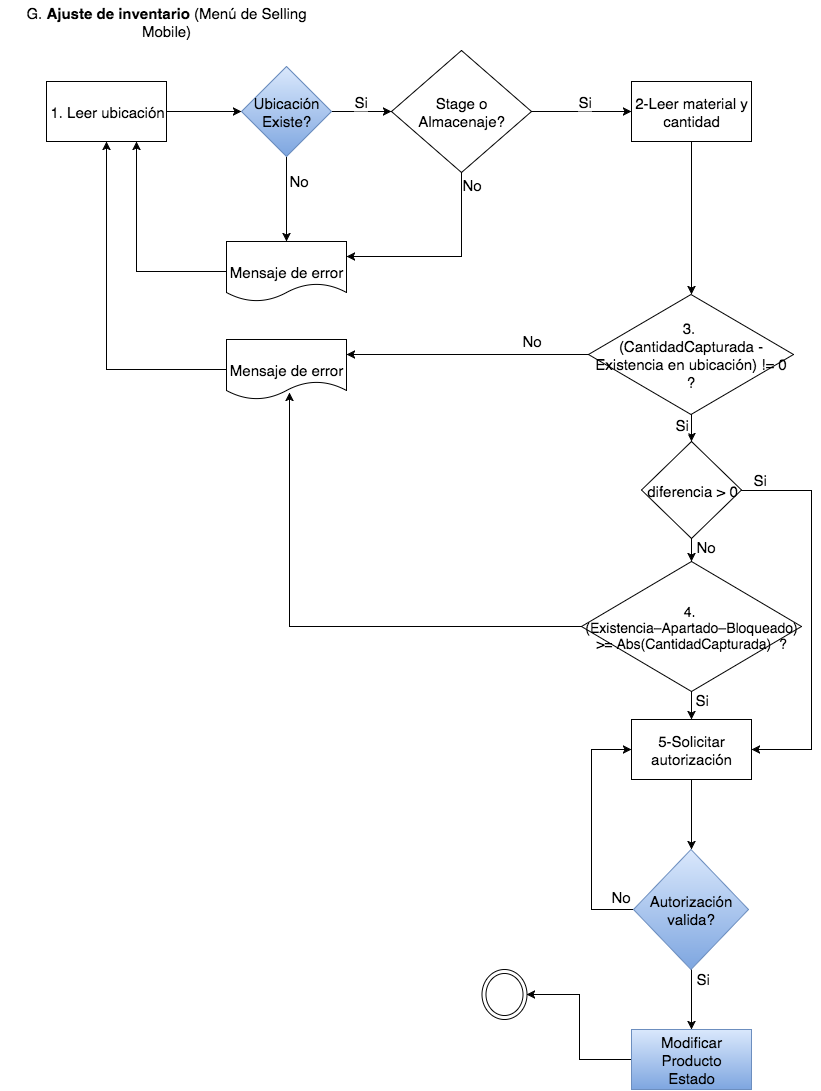

The diagram above was exported from draw.io. Its source (the exported page's mxGraphModel, read from the mxfile embedded in the PNG):
<mxGraphModel dx="1432" dy="679" grid="1" gridSize="10" guides="1" tooltips="1" connect="1" arrows="1" fold="1" page="1" pageScale="1" pageWidth="826" pageHeight="1169" background="#ffffff" math="0">
  <root>
    <mxCell id="0" />
    <mxCell id="1" parent="0" />
    <mxCell id="2" value="G.&amp;nbsp;&lt;b&gt;&lt;span lang=&quot;ES-TRAD&quot;&gt;Ajuste de inventario&lt;/span&gt;&lt;/b&gt;&amp;nbsp;(Menú de Selling Mobile)" style="text;html=1;strokeColor=none;fillColor=none;align=center;verticalAlign=middle;whiteSpace=wrap;overflow=hidden;fontSize=15;" parent="1" vertex="1">
      <mxGeometry width="330" height="40" as="geometry" />
    </mxCell>
    <mxCell id="3" style="edgeStyle=orthogonalEdgeStyle;rounded=0;html=1;exitX=1;exitY=0.5;entryX=0;entryY=0.5;fontSize=15;" parent="1" source="4" target="9" edge="1">
      <mxGeometry x="165" y="110" as="geometry" />
    </mxCell>
    <mxCell id="4" value="1. Leer ubicación" style="whiteSpace=wrap;html=1;fontSize=15;align=center;" parent="1" vertex="1">
      <mxGeometry x="45" y="80" width="120" height="60" as="geometry" />
    </mxCell>
    <mxCell id="5" style="edgeStyle=orthogonalEdgeStyle;rounded=0;html=1;exitX=1;exitY=0.5;entryX=0;entryY=0.5;fontSize=15;" parent="1" source="9" target="14" edge="1">
      <mxGeometry x="330" y="110" as="geometry" />
    </mxCell>
    <mxCell id="6" value="Si" style="text;html=1;resizable=0;points=[];;align=center;verticalAlign=middle;labelBackgroundColor=#ffffff;fontSize=15;" parent="5" vertex="1" connectable="0">
      <mxGeometry x="-0.0333" relative="1" as="geometry">
        <mxPoint y="-11" as="offset" />
      </mxGeometry>
    </mxCell>
    <mxCell id="7" style="edgeStyle=orthogonalEdgeStyle;rounded=0;html=1;exitX=0.5;exitY=1;entryX=0.5;entryY=0;fontSize=15;" parent="1" source="9" target="18" edge="1">
      <mxGeometry x="285" y="155" as="geometry" />
    </mxCell>
    <mxCell id="8" value="No" style="text;html=1;resizable=0;points=[];;align=center;verticalAlign=middle;labelBackgroundColor=#ffffff;fontSize=15;" parent="7" vertex="1" connectable="0">
      <mxGeometry x="-0.4545" y="1" relative="1" as="geometry">
        <mxPoint x="11" as="offset" />
      </mxGeometry>
    </mxCell>
    <mxCell id="9" value="Ubicación&lt;div&gt;Existe?&lt;/div&gt;" style="rhombus;whiteSpace=wrap;html=1;fontSize=15;align=center;plain-blue" parent="1" vertex="1">
      <mxGeometry x="240" y="65" width="90" height="90" as="geometry" />
    </mxCell>
    <mxCell id="10" style="edgeStyle=orthogonalEdgeStyle;rounded=0;html=1;exitX=1;exitY=0.5;fontSize=15;" parent="1" source="14" target="16" edge="1">
      <mxGeometry x="530" y="110" as="geometry" />
    </mxCell>
    <mxCell id="11" value="Si" style="text;html=1;resizable=0;points=[];;align=center;verticalAlign=middle;labelBackgroundColor=#ffffff;fontSize=15;" parent="10" vertex="1" connectable="0">
      <mxGeometry x="0.06" y="-2" relative="1" as="geometry">
        <mxPoint y="-13" as="offset" />
      </mxGeometry>
    </mxCell>
    <mxCell id="30" style="edgeStyle=orthogonalEdgeStyle;rounded=0;html=1;exitX=0.5;exitY=1;entryX=1;entryY=0.25;" parent="1" source="14" target="18" edge="1">
      <mxGeometry relative="1" as="geometry" />
    </mxCell>
    <mxCell id="47" value="No" style="text;html=1;resizable=0;points=[];;align=center;verticalAlign=middle;labelBackgroundColor=#ffffff;fontSize=15;" parent="30" vertex="1" connectable="0">
      <mxGeometry x="-0.6884" y="1" relative="1" as="geometry">
        <mxPoint x="9" y="-20" as="offset" />
      </mxGeometry>
    </mxCell>
    <mxCell id="14" value="&lt;span lang=&quot;ES-TRAD&quot;&gt;Stage o Almacenaje?&lt;/span&gt;&lt;br&gt;" style="rhombus;whiteSpace=wrap;html=1;fontSize=15;align=center;" parent="1" vertex="1">
      <mxGeometry x="390" y="49" width="140" height="122" as="geometry" />
    </mxCell>
    <mxCell id="15" style="edgeStyle=orthogonalEdgeStyle;rounded=0;html=1;exitX=0.5;exitY=1;entryX=0.5;entryY=0;fontSize=15;" parent="1" source="16" target="32" edge="1">
      <mxGeometry x="690" y="140" as="geometry">
        <mxPoint x="690" y="210" as="targetPoint" />
        <Array as="points" />
      </mxGeometry>
    </mxCell>
    <mxCell id="16" value="2-Leer material y cantidad" style="whiteSpace=wrap;html=1;fontSize=15;align=center;" parent="1" vertex="1">
      <mxGeometry x="630" y="80" width="120" height="60" as="geometry" />
    </mxCell>
    <mxCell id="34" style="edgeStyle=orthogonalEdgeStyle;rounded=0;html=1;exitX=0;exitY=0.5;entryX=0.75;entryY=1;" parent="1" source="18" target="4" edge="1">
      <mxGeometry relative="1" as="geometry" />
    </mxCell>
    <mxCell id="18" value="Mensaje de error" style="shape=document;whiteSpace=wrap;html=1;fontSize=15;" parent="1" vertex="1">
      <mxGeometry x="225" y="240" width="120" height="60" as="geometry" />
    </mxCell>
    <mxCell id="64" style="edgeStyle=orthogonalEdgeStyle;rounded=0;html=1;exitX=0;exitY=0.5;entryX=1;entryY=0.5;fontSize=15;" parent="1" source="20" target="21" edge="1">
      <mxGeometry relative="1" as="geometry" />
    </mxCell>
    <mxCell id="20" value="Modificar Producto&lt;div&gt;Estado&lt;/div&gt;" style="whiteSpace=wrap;html=1;fontSize=15;align=center;plain-blue" parent="1" vertex="1">
      <mxGeometry x="630" y="1028" width="120" height="60" as="geometry" />
    </mxCell>
    <mxCell id="21" value="" style="ellipse;shape=doubleEllipse;whiteSpace=wrap;html=1;" parent="1" vertex="1">
      <mxGeometry x="480" y="968" width="45" height="50" as="geometry" />
    </mxCell>
    <mxCell id="50" style="edgeStyle=orthogonalEdgeStyle;rounded=0;html=1;exitX=0;exitY=0.5;entryX=1;entryY=0.25;fontSize=15;" parent="1" source="32" target="49" edge="1">
      <mxGeometry relative="1" as="geometry" />
    </mxCell>
    <mxCell id="52" value="No" style="text;html=1;resizable=0;points=[];;align=center;verticalAlign=middle;labelBackgroundColor=#ffffff;fontSize=15;" parent="50" vertex="1" connectable="0">
      <mxGeometry x="-0.8678" relative="1" as="geometry">
        <mxPoint x="-41" y="-15" as="offset" />
      </mxGeometry>
    </mxCell>
    <mxCell id="72" style="edgeStyle=orthogonalEdgeStyle;rounded=0;html=1;exitX=0.5;exitY=1;entryX=0.5;entryY=0;jettySize=auto;orthogonalLoop=1;fontSize=15;" edge="1" parent="1" source="32" target="66">
      <mxGeometry relative="1" as="geometry" />
    </mxCell>
    <mxCell id="73" value="Si" style="text;html=1;resizable=0;points=[];;align=center;verticalAlign=middle;labelBackgroundColor=#ffffff;fontSize=15;" vertex="1" connectable="0" parent="72">
      <mxGeometry x="-0.2593" y="-1" relative="1" as="geometry">
        <mxPoint x="-9" y="-1" as="offset" />
      </mxGeometry>
    </mxCell>
    <mxCell id="32" value="&lt;div&gt;&lt;span&gt;3.&amp;nbsp;&lt;/span&gt;&lt;/div&gt;&lt;span&gt;(CantidadCapturada - Existencia en ubicación) != 0 ?&lt;/span&gt;" style="rhombus;whiteSpace=wrap;html=1;fontSize=15;" parent="1" vertex="1">
      <mxGeometry x="587" y="293" width="205" height="120" as="geometry" />
    </mxCell>
    <mxCell id="56" style="edgeStyle=orthogonalEdgeStyle;rounded=0;html=1;exitX=0.5;exitY=1;entryX=0.5;entryY=0;fontSize=15;" parent="1" source="39" target="55" edge="1">
      <mxGeometry relative="1" as="geometry" />
    </mxCell>
    <mxCell id="57" value="Si" style="text;html=1;resizable=0;points=[];;align=center;verticalAlign=middle;labelBackgroundColor=#ffffff;fontSize=15;" parent="56" vertex="1" connectable="0">
      <mxGeometry x="-0.8182" y="-1" relative="1" as="geometry">
        <mxPoint x="11" y="4" as="offset" />
      </mxGeometry>
    </mxCell>
    <mxCell id="78" style="edgeStyle=orthogonalEdgeStyle;rounded=0;html=1;exitX=0;exitY=0.5;entryX=0.525;entryY=0.883;entryPerimeter=0;jettySize=auto;orthogonalLoop=1;fontSize=15;" edge="1" parent="1" source="39" target="49">
      <mxGeometry relative="1" as="geometry" />
    </mxCell>
    <mxCell id="39" value="&lt;div&gt;&lt;span&gt;4.&amp;nbsp;&lt;/span&gt;&lt;/div&gt;&lt;span lang=&quot;ES-TRAD&quot;&gt;(Existencia–Apartado–Bloqueado) &amp;gt;= Abs(Cantidad&lt;span&gt;Capturada&lt;/span&gt;)&amp;nbsp;&lt;/span&gt;&lt;span&gt;&amp;nbsp;?&lt;/span&gt;" style="rhombus;whiteSpace=wrap;html=1;fontSize=14;" parent="1" vertex="1">
      <mxGeometry x="580" y="560" width="220" height="130" as="geometry" />
    </mxCell>
    <mxCell id="54" style="edgeStyle=orthogonalEdgeStyle;rounded=0;html=1;exitX=0;exitY=0.5;entryX=0.5;entryY=1;fontSize=15;" parent="1" source="49" target="4" edge="1">
      <mxGeometry relative="1" as="geometry" />
    </mxCell>
    <mxCell id="49" value="Mensaje de error" style="shape=document;whiteSpace=wrap;html=1;fontSize=15;" parent="1" vertex="1">
      <mxGeometry x="225" y="338" width="120" height="60" as="geometry" />
    </mxCell>
    <mxCell id="59" style="edgeStyle=orthogonalEdgeStyle;rounded=0;html=1;exitX=0.5;exitY=1;entryX=0.5;entryY=0;fontSize=15;" parent="1" source="55" target="58" edge="1">
      <mxGeometry relative="1" as="geometry" />
    </mxCell>
    <mxCell id="55" value="5-Solicitar autorización" style="whiteSpace=wrap;html=1;fontSize=15;align=center;" parent="1" vertex="1">
      <mxGeometry x="630" y="718" width="120" height="60" as="geometry" />
    </mxCell>
    <mxCell id="60" style="edgeStyle=orthogonalEdgeStyle;rounded=0;html=1;exitX=0;exitY=0.5;entryX=0;entryY=0.5;fontSize=15;" parent="1" source="58" target="55" edge="1">
      <mxGeometry relative="1" as="geometry">
        <Array as="points">
          <mxPoint x="590" y="908" />
          <mxPoint x="590" y="748" />
        </Array>
      </mxGeometry>
    </mxCell>
    <mxCell id="61" value="No" style="text;html=1;resizable=0;points=[];;align=center;verticalAlign=middle;labelBackgroundColor=#ffffff;fontSize=15;" parent="60" vertex="1" connectable="0">
      <mxGeometry x="-0.8926" relative="1" as="geometry">
        <mxPoint y="-14" as="offset" />
      </mxGeometry>
    </mxCell>
    <mxCell id="62" style="edgeStyle=orthogonalEdgeStyle;rounded=0;html=1;exitX=0.5;exitY=1;entryX=0.5;entryY=0;fontSize=15;" parent="1" source="58" target="20" edge="1">
      <mxGeometry relative="1" as="geometry" />
    </mxCell>
    <mxCell id="63" value="Si" style="text;html=1;resizable=0;points=[];;align=center;verticalAlign=middle;labelBackgroundColor=#ffffff;fontSize=15;" parent="62" vertex="1" connectable="0">
      <mxGeometry x="-0.7667" y="2" relative="1" as="geometry">
        <mxPoint x="9" y="1" as="offset" />
      </mxGeometry>
    </mxCell>
    <mxCell id="58" value="Autorización&lt;div&gt;valida?&lt;/div&gt;" style="rhombus;whiteSpace=wrap;html=1;fontSize=15;align=center;plain-blue" parent="1" vertex="1">
      <mxGeometry x="632" y="848" width="115" height="120" as="geometry" />
    </mxCell>
    <mxCell id="70" style="edgeStyle=orthogonalEdgeStyle;rounded=0;html=1;exitX=0.5;exitY=1;entryX=0.5;entryY=0;jettySize=auto;orthogonalLoop=1;fontSize=15;" edge="1" parent="1" source="66" target="39">
      <mxGeometry relative="1" as="geometry" />
    </mxCell>
    <mxCell id="71" value="No" style="text;html=1;resizable=0;points=[];;align=center;verticalAlign=middle;labelBackgroundColor=#ffffff;fontSize=15;" vertex="1" connectable="0" parent="70">
      <mxGeometry x="-0.35" y="2" relative="1" as="geometry">
        <mxPoint x="12" as="offset" />
      </mxGeometry>
    </mxCell>
    <mxCell id="77" style="edgeStyle=orthogonalEdgeStyle;rounded=0;html=1;exitX=1;exitY=0.5;entryX=1;entryY=0.5;jettySize=auto;orthogonalLoop=1;fontSize=15;" edge="1" parent="1" source="66" target="55">
      <mxGeometry relative="1" as="geometry">
        <Array as="points">
          <mxPoint x="810" y="489" />
          <mxPoint x="810" y="748" />
        </Array>
      </mxGeometry>
    </mxCell>
    <mxCell id="79" value="Si" style="text;html=1;resizable=0;points=[];;align=center;verticalAlign=middle;labelBackgroundColor=#ffffff;fontSize=15;" vertex="1" connectable="0" parent="77">
      <mxGeometry x="-0.9075" y="1" relative="1" as="geometry">
        <mxPoint y="-11" as="offset" />
      </mxGeometry>
    </mxCell>
    <mxCell id="66" value="&lt;span lang=&quot;ES-TRAD&quot;&gt;diferencia &amp;gt; 0&lt;/span&gt;&lt;br&gt;" style="rhombus;whiteSpace=wrap;html=1;fontSize=15;align=center;" vertex="1" parent="1">
      <mxGeometry x="640" y="440" width="100" height="97" as="geometry" />
    </mxCell>
  </root>
</mxGraphModel>